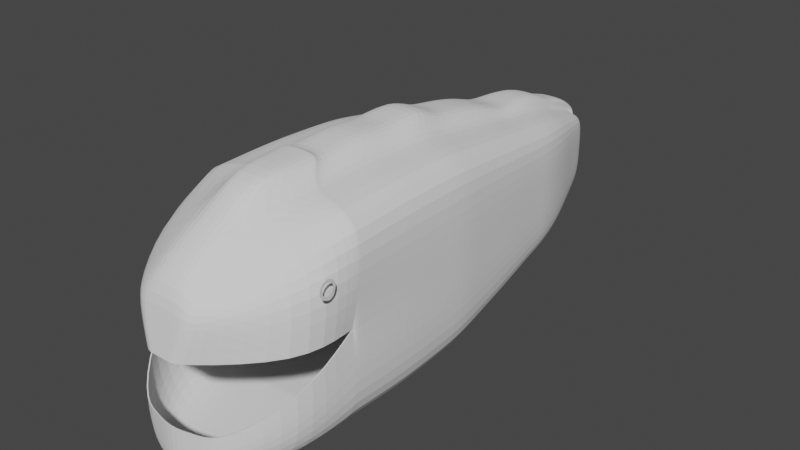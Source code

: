 # Source: Plushie_1_0830.blend  (saved by Blender 5.1.30; exported with 4.5.12 LTS)
import bpy
from mathutils import Matrix  # noqa: F401  (used for matrix-valued properties, if any)

bpy.ops.wm.read_factory_settings(use_empty=True)
scene = bpy.context.scene
scene.name = 'Scene'

# ---- collections
col_collection = bpy.data.collections.new('Collection'); scene.collection.children.link(col_collection)

# ---- world
world_world = bpy.data.worlds.new('World'); scene.world = world_world
world_world.use_nodes = True; world_world.node_tree.nodes.clear()
_N = world_world.node_tree.nodes; _L = world_world.node_tree.links
n0 = _N.new('ShaderNodeOutputWorld'); n0.name = 'World Output'; n0.location = (300, 300)
n1 = _N.new('ShaderNodeBackground'); n1.name = 'Background'; n1.location = (10, 300)
n1.inputs[0].default_value = (0.05088, 0.05088, 0.05088, 1.0)
_L.new(n1.outputs[0], n0.inputs[0])
n0.is_active_output = True
world_world.color = (0.05088, 0.05088, 0.05088)
world_world.use_sun_shadow = False
world_world.sun_shadow_jitter_overblur = 0.0

# ---- meshes
me_cube = bpy.data.meshes.new('Cube')
me_cube.from_pydata([(0.3152, -2.335, -1.123), (0.3675, -2.347, 0.4162), (0.2697, 3.065, -0.3328), (0.2681, 3.065, 0.3543), (0.0, 3.065, -0.3328), (0.8355, -0.534, 1.0), (0.0, -2.461, -1.18), (0.0, -2.347, 0.6461), (0.2951, 3.065, 0.02879), (0.1895, -2.461, 0.0), (0.0, -2.461, 0.0), (0.0, -0.3242, 1.207), (0.848, -1.23, -0.9429), (0.8123, 0.2198, -0.9672), (0.6252, 1.894, -0.6536), (0.6236, 1.894, 0.6981), (0.8105, 0.2198, 0.9729), (0.8461, -1.116, 0.9641), (0.2978, -0.534, 1.0), (0.8897, -0.5886, -0.5), (0.0, -0.5886, -1.0), (0.0, 1.894, -0.6536), (0.0, 0.2198, -0.9672), (0.0, -1.23, -1.0), (0.6714, 1.894, 0.01071), (0.8631, 0.2198, 0.002842), (0.851, -1.23, 0.0), (0.4736, -2.335, -0.6533), (0.0, -2.461, -0.6533), (0.6367, -1.75, 0.7413), (0.0, -1.75, 0.9924), (0.8767, -1.846, 0.0), (0.0, -1.846, -1.09), (0.8767, -1.846, -0.3267), (0.7275, -1.846, -1.033), (0.848, -1.177, -0.9429), (0.8461, -1.068, 0.9641), (0.8782, -0.5886, 0.0), (0.0, -1.177, -1.0), (0.8537, -1.177, 0.0), (0.8461, -1.168, 0.9634), (0.8897, -0.5613, 0.5), (0.8534, -1.281, 0.0), (0.848, -1.291, -0.9518), (0.0, -1.291, -1.009), (0.8553, -1.291, -0.03219), (0.2951, 3.065, 0.2276), (0.34, -2.404, 0.3231), (0.0, -2.404, 0.3231), (0.8373, -0.5886, -1.0), (0.6714, 1.894, 0.3544), (0.8631, 0.2198, 0.4879), (0.9004, -1.173, 0.5), (0.8767, -1.798, 0.4962), (0.9004, -1.123, 0.5), (0.9004, -1.224, 0.4997), (0.2951, 3.065, -0.1701), (0.4736, -2.335, -0.9166), (0.0, -2.461, -0.9166), (0.433, -0.5886, -1.0), (0.6714, 1.894, -0.333), (0.8631, 0.2198, -0.4822), (0.9004, -1.23, -0.5), (0.8767, -1.846, -0.7083), (0.9004, -1.177, -0.5), (0.9004, -1.291, -0.5205), (0.04771, 3.065, 0.3543), (0.1576, -2.398, -1.18), (0.1668, 3.065, -0.3328), (0.1837, -2.347, 0.6461), (0.09477, -2.461, 0.0), (0.1668, 3.065, 0.02879), (0.2254, 1.894, 0.6981), (0.2941, 0.2198, 0.9729), (0.3031, -1.116, 1.0), (0.3445, 1.894, -0.6536), (0.4253, 0.2198, -0.9672), (0.4384, -1.23, -1.0), (0.2368, -2.398, -0.6533), (0.1831, -1.75, 0.9924), (0.3781, -1.846, -1.09), (0.4384, -1.177, -1.0), (0.3031, -1.068, 1.0), (0.3031, -1.168, 0.9994), (0.4384, -1.291, -1.009), (0.17, -2.404, 0.3231), (0.1668, 3.065, 0.2276), (0.1668, 3.065, -0.1701), (0.2368, -2.398, -0.9166), (0.1563, 3.118, -0.2245), (0.0, 3.118, -0.2245), (0.0, 3.118, -0.06178), (0.0, 3.118, 0.3359), (0.0, 3.118, 0.1371), (0.0, 3.118, 0.4031), (0.0, 2.001, 0.8194), (0.0, 0.4305, 1.197), (0.0, -0.8369, 1.134), (0.0, -0.8773, 1.201), (0.0, -0.9534, 1.185), (0.0, -1.48, 1.194), (0.1563, 3.118, 0.4031), (0.1563, 3.118, 0.1371), (0.2195, 2.001, 0.8194), (0.2376, 0.4305, 1.197), (0.2379, -0.8773, 1.201), (0.1952, -1.48, 1.194), (0.2379, -0.8369, 1.134), (0.2379, -0.9534, 1.185), (0.1563, 3.118, 0.3359), (0.1563, 3.118, -0.06178), (0.236, -0.3242, 1.207), (0.7513, 0.8049, -0.8583), (0.703, 1.239, -0.7765), (0.6605, 1.56, -0.7076), (0.6588, 1.56, 0.7464), (0.7013, 1.239, 0.8072), (0.7496, 0.8049, 0.8787), (0.0, 1.56, -0.7076), (0.0, 1.239, -0.7765), (0.0, 0.8049, -0.8583), (0.7066, 1.56, 0.01072), (0.7499, 1.239, 0.009459), (0.7997, 0.8049, 0.007193), (0.7066, 1.56, 0.3785), (0.7499, 1.239, 0.4083), (0.7997, 0.8049, 0.4429), (0.7066, 1.56, -0.3571), (0.7499, 1.239, -0.3894), (0.7997, 0.8049, -0.4286), (0.3621, 1.56, -0.7076), (0.3815, 1.239, -0.7765), (0.402, 0.8049, -0.8583), (0.2431, 1.56, 0.7464), (0.2603, 1.239, 0.8072), (0.2773, 0.8049, 0.8787), (0.0, 1.681, 0.8117), (0.0, 1.375, 0.9427), (0.0, 0.987, 1.021), (0.2258, 1.681, 0.8117), (0.2312, 1.375, 0.9427), (0.2354, 0.987, 1.021), (0.5363, 2.253, -0.593), (0.4475, 2.523, -0.5191), (0.3586, 2.794, -0.4397), (0.357, 2.794, 0.4576), (0.4459, 2.523, 0.5415), (0.5347, 2.253, 0.6242), (0.0, 2.794, -0.4397), (0.0, 2.523, -0.5191), (0.0, 2.253, -0.593), (0.3892, 2.794, 0.02357), (0.4832, 2.523, 0.01891), (0.5773, 2.253, 0.0144), (0.3892, 2.794, 0.2742), (0.4832, 2.523, 0.3055), (0.5773, 2.253, 0.3332), (0.3892, 2.794, -0.2271), (0.4832, 2.523, -0.2677), (0.5773, 2.253, -0.3044), (0.2112, 2.794, -0.4397), (0.2557, 2.523, -0.5191), (0.3001, 2.253, -0.593), (0.09215, 2.794, 0.4576), (0.1366, 2.523, 0.5415), (0.181, 2.253, 0.6242), (0.0, 2.86, 0.5787), (0.0, 2.603, 0.6254), (0.0, 2.346, 0.7699), (0.1721, 2.86, 0.5787), (0.1879, 2.603, 0.6254), (0.2037, 2.346, 0.7699), (0.8248, -0.1844, -0.9836), (0.8764, -0.1844, -0.4911), (0.8764, -0.1707, 0.4939), (0.8706, -0.1844, 0.001421), (0.0, -0.1844, -0.9836), (0.823, -0.1571, 0.9864), (0.2959, -0.1571, 0.9864), (0.4292, -0.1844, -0.9836), (0.0, 0.01453, 1.139), (0.2368, 0.01453, 1.139), (0.7801, 0.5124, 0.9258), (0.0, 0.5124, -0.9127), (0.8314, 0.5124, 0.005017), (0.8314, 0.5124, 0.4654), (0.8314, 0.5124, -0.4554), (0.4136, 0.5124, -0.9127), (0.2857, 0.5124, 0.9258), (0.0, 0.6784, 1.056), (0.2365, 0.6784, 1.056), (0.7818, 0.5124, -0.9127)], [], [(86, 66, 3, 46), (53, 29, 1, 47), (80, 34, 0, 67), (85, 69, 7, 48), (79, 30, 7, 69), (88, 78, 28, 58), (63, 33, 27, 57), (87, 71, 8, 56), (159, 153, 24, 60), (186, 184, 25, 61), (64, 39, 26, 62), (71, 87, 110, 102), (87, 68, 89, 110), (163, 66, 101, 169), (162, 142, 14, 75), (187, 191, 13, 76), (81, 35, 12, 77), (156, 147, 15, 50), (185, 182, 16, 51), (54, 36, 17, 52), (133, 72, 103, 139), (55, 40, 29, 53), (65, 45, 33, 63), (84, 43, 34, 80), (41, 5, 36, 54), (59, 49, 35, 81), (66, 86, 109, 101), (19, 37, 39, 64), (52, 17, 40, 55), (178, 73, 104, 181), (77, 12, 43, 84), (62, 26, 45, 65), (26, 52, 55, 42), (37, 41, 54, 39), (42, 55, 53, 31), (39, 54, 52, 26), (184, 185, 51, 25), (153, 156, 50, 24), (70, 85, 48, 10), (31, 53, 47, 9), (71, 86, 46, 8), (12, 62, 65, 43), (49, 19, 64, 35), (43, 65, 63, 34), (35, 64, 62, 12), (191, 186, 61, 13), (142, 159, 60, 14), (68, 87, 56, 2), (34, 63, 57, 0), (67, 88, 58, 6), (0, 57, 88, 67), (74, 82, 107, 105), (83, 74, 105, 108), (9, 47, 85, 70), (23, 77, 84, 44), (17, 74, 83, 40), (5, 18, 82, 36), (20, 59, 81, 38), (44, 84, 80, 32), (40, 83, 79, 29), (38, 81, 77, 23), (183, 187, 76, 22), (150, 162, 75, 21), (36, 82, 74, 17), (182, 188, 73, 16), (147, 165, 72, 15), (30, 79, 106, 100), (57, 27, 78, 88), (29, 79, 69, 1), (47, 1, 69, 85), (32, 80, 67, 6), (86, 71, 102, 109), (171, 168, 95, 103), (190, 189, 96, 104), (107, 97, 98, 105), (108, 99, 100, 106), (111, 11, 97, 107), (105, 98, 99, 108), (90, 91, 110, 89), (93, 92, 109, 102), (91, 93, 102, 110), (92, 94, 101, 109), (68, 4, 90, 89), (79, 83, 108, 106), (181, 180, 11, 111), (176, 179, 59, 20), (177, 178, 18, 5), (172, 173, 19, 49), (175, 174, 41, 37), (82, 18, 111, 107), (173, 175, 37, 19), (179, 172, 49, 59), (174, 177, 5, 41), (103, 95, 136, 139), (139, 136, 137, 140), (140, 137, 138, 141), (15, 72, 133, 115), (115, 133, 134, 116), (116, 134, 135, 117), (21, 75, 130, 118), (118, 130, 131, 119), (119, 131, 132, 120), (14, 60, 127, 114), (114, 127, 128, 113), (113, 128, 129, 112), (24, 50, 124, 121), (121, 124, 125, 122), (122, 125, 126, 123), (188, 135, 141, 190), (135, 134, 140, 141), (134, 133, 139, 140), (50, 15, 115, 124), (124, 115, 116, 125), (125, 116, 117, 126), (75, 14, 114, 130), (130, 114, 113, 131), (131, 113, 112, 132), (60, 24, 121, 127), (127, 121, 122, 128), (128, 122, 123, 129), (101, 94, 166, 169), (169, 166, 167, 170), (170, 167, 168, 171), (3, 66, 163, 145), (145, 163, 164, 146), (146, 164, 165, 147), (4, 68, 160, 148), (148, 160, 161, 149), (149, 161, 162, 150), (2, 56, 157, 144), (144, 157, 158, 143), (143, 158, 159, 142), (8, 46, 154, 151), (151, 154, 155, 152), (152, 155, 156, 153), (46, 3, 145, 154), (154, 145, 146, 155), (155, 146, 147, 156), (68, 2, 144, 160), (160, 144, 143, 161), (161, 143, 142, 162), (72, 165, 171, 103), (165, 164, 170, 171), (164, 163, 169, 170), (56, 8, 151, 157), (157, 151, 152, 158), (158, 152, 153, 159), (51, 16, 177, 174), (76, 13, 172, 179), (61, 25, 175, 173), (25, 51, 174, 175), (13, 61, 173, 172), (16, 73, 178, 177), (22, 76, 179, 176), (104, 96, 180, 181), (18, 178, 181, 111), (73, 188, 190, 104), (141, 138, 189, 190), (117, 135, 188, 182), (120, 132, 187, 183), (112, 129, 186, 191), (123, 126, 185, 184), (126, 117, 182, 185), (132, 112, 191, 187), (129, 123, 184, 186)])
_uv = me_cube.uv_layers.new(name='UVMap')
_uv.uv.foreach_set('vector', [0.5625, 0.4375, 0.625, 0.4375, 0.625, 0.5, 0.5625, 0.5, 0.5625, 0.7188, 0.625, 0.7188, 0.625, 0.75, 0.5625, 0.75, 0.3125, 0.7188, 0.375, 0.7188, 0.375, 0.75, 0.3125, 0.75, 0.5625, 0.8125, 0.625, 0.8125, 0.625, 0.875, 0.5625, 0.875, 0.6875, 0.7188, 0.75, 0.7188, 0.75, 0.75, 0.6875, 0.75, 0.4375, 0.8125, 0.5, 0.8125, 0.5, 0.875, 0.4375, 0.875, 0.4375, 0.7188, 0.5, 0.7188, 0.5, 0.75, 0.4375, 0.75, 0.4375, 0.4375, 0.5, 0.4375, 0.5, 0.5, 0.4375, 0.5, 0.4375, 0.5469, 0.5, 0.5469, 0.5, 0.5625, 0.4375, 0.5625, 0.4375, 0.6172, 0.5, 0.6172, 0.5, 0.625, 0.4375, 0.625, 0.4375, 0.6848, 0.5, 0.6848, 0.5, 0.6875, 0.4375, 0.6875, 0.5, 0.4375, 0.4375, 0.4375, 0.4375, 0.4375, 0.5, 0.4375, 0.4375, 0.4375, 0.375, 0.4375, 0.375, 0.4375, 0.4375, 0.4375, 0.6875, 0.5156, 0.6875, 0.5, 0.6875, 0.5, 0.6875, 0.5156, 0.3125, 0.5469, 0.375, 0.5469, 0.375, 0.5625, 0.3125, 0.5625, 0.3125, 0.6172, 0.375, 0.6172, 0.375, 0.625, 0.3125, 0.625, 0.3125, 0.6848, 0.375, 0.6848, 0.375, 0.6875, 0.3125, 0.6875, 0.5625, 0.5469, 0.625, 0.5469, 0.625, 0.5625, 0.5625, 0.5625, 0.5625, 0.6172, 0.625, 0.6172, 0.625, 0.625, 0.5625, 0.625, 0.5625, 0.6848, 0.625, 0.6848, 0.625, 0.6875, 0.5625, 0.6875, 0.6875, 0.5781, 0.6875, 0.5625, 0.6875, 0.5625, 0.6875, 0.5781, 0.5625, 0.6901, 0.625, 0.6901, 0.625, 0.7188, 0.5625, 0.7188, 0.4375, 0.6906, 0.5, 0.6906, 0.5, 0.7188, 0.4375, 0.7188, 0.3125, 0.6906, 0.375, 0.6906, 0.375, 0.7188, 0.3125, 0.7188, 0.5625, 0.6549, 0.625, 0.6549, 0.625, 0.6848, 0.5625, 0.6848, 0.3125, 0.6549, 0.375, 0.6549, 0.375, 0.6848, 0.3125, 0.6848, 0.625, 0.4375, 0.5625, 0.4375, 0.5625, 0.4375, 0.625, 0.4375, 0.4375, 0.6549, 0.5, 0.6549, 0.5, 0.6848, 0.4375, 0.6848, 0.5625, 0.6875, 0.625, 0.6875, 0.625, 0.6901, 0.5625, 0.6901, 0.6875, 0.6399, 0.6875, 0.625, 0.6875, 0.625, 0.6875, 0.6399, 0.3125, 0.6875, 0.375, 0.6875, 0.375, 0.6906, 0.3125, 0.6906, 0.4375, 0.6875, 0.5, 0.6875, 0.5, 0.6906, 0.4375, 0.6906, 0.5, 0.6875, 0.5625, 0.6875, 0.5625, 0.6901, 0.5, 0.6901, 0.5, 0.6549, 0.5625, 0.6549, 0.5625, 0.6848, 0.5, 0.6848, 0.5, 0.6901, 0.5625, 0.6901, 0.5625, 0.7188, 0.5, 0.7188, 0.5, 0.6848, 0.5625, 0.6848, 0.5625, 0.6875, 0.5, 0.6875, 0.5, 0.6172, 0.5625, 0.6172, 0.5625, 0.625, 0.5, 0.625, 0.5, 0.5469, 0.5625, 0.5469, 0.5625, 0.5625, 0.5, 0.5625, 0.5, 0.8125, 0.5625, 0.8125, 0.5625, 0.875, 0.5, 0.875, 0.5, 0.7188, 0.5625, 0.7188, 0.5625, 0.75, 0.5, 0.75, 0.5, 0.4375, 0.5625, 0.4375, 0.5625, 0.5, 0.5, 0.5, 0.375, 0.6875, 0.4375, 0.6875, 0.4375, 0.6906, 0.375, 0.6906, 0.375, 0.6549, 0.4375, 0.6549, 0.4375, 0.6848, 0.375, 0.6848, 0.375, 0.6906, 0.4375, 0.6906, 0.4375, 0.7188, 0.375, 0.7188, 0.375, 0.6848, 0.4375, 0.6848, 0.4375, 0.6875, 0.375, 0.6875, 0.375, 0.6172, 0.4375, 0.6172, 0.4375, 0.625, 0.375, 0.625, 0.375, 0.5469, 0.4375, 0.5469, 0.4375, 0.5625, 0.375, 0.5625, 0.375, 0.4375, 0.4375, 0.4375, 0.4375, 0.5, 0.375, 0.5, 0.375, 0.7188, 0.4375, 0.7188, 0.4375, 0.75, 0.375, 0.75, 0.375, 0.8125, 0.4375, 0.8125, 0.4375, 0.875, 0.375, 0.875, 0.375, 0.75, 0.4375, 0.75, 0.4375, 0.8125, 0.375, 0.8125, 0.6875, 0.6875, 0.6875, 0.6848, 0.6875, 0.6848, 0.6875, 0.6875, 0.6875, 0.6901, 0.6875, 0.6875, 0.6875, 0.6875, 0.6875, 0.6901, 0.5, 0.75, 0.5625, 0.75, 0.5625, 0.8125, 0.5, 0.8125, 0.25, 0.6875, 0.3125, 0.6875, 0.3125, 0.6906, 0.25, 0.6906, 0.625, 0.6875, 0.6875, 0.6875, 0.6875, 0.6901, 0.625, 0.6901, 0.625, 0.6549, 0.6875, 0.6549, 0.6875, 0.6848, 0.625, 0.6848, 0.25, 0.6549, 0.3125, 0.6549, 0.3125, 0.6848, 0.25, 0.6848, 0.25, 0.6906, 0.3125, 0.6906, 0.3125, 0.7188, 0.25, 0.7188, 0.625, 0.6901, 0.6875, 0.6901, 0.6875, 0.7188, 0.625, 0.7188, 0.25, 0.6848, 0.3125, 0.6848, 0.3125, 0.6875, 0.25, 0.6875, 0.25, 0.6172, 0.3125, 0.6172, 0.3125, 0.625, 0.25, 0.625, 0.25, 0.5469, 0.3125, 0.5469, 0.3125, 0.5625, 0.25, 0.5625, 0.625, 0.6848, 0.6875, 0.6848, 0.6875, 0.6875, 0.625, 0.6875, 0.625, 0.6172, 0.6875, 0.6172, 0.6875, 0.625, 0.625, 0.625, 0.625, 0.5469, 0.6875, 0.5469, 0.6875, 0.5625, 0.625, 0.5625, 0.75, 0.7188, 0.6875, 0.7188, 0.6875, 0.7188, 0.75, 0.7188, 0.4375, 0.75, 0.5, 0.75, 0.5, 0.8125, 0.4375, 0.8125, 0.625, 0.7188, 0.6875, 0.7188, 0.6875, 0.75, 0.625, 0.75, 0.5625, 0.75, 0.625, 0.75, 0.625, 0.8125, 0.5625, 0.8125, 0.25, 0.7188, 0.3125, 0.7188, 0.3125, 0.75, 0.25, 0.75, 0.5625, 0.4375, 0.5, 0.4375, 0.5, 0.4375, 0.5625, 0.4375, 0.6875, 0.5469, 0.75, 0.5469, 0.75, 0.5625, 0.6875, 0.5625, 0.6875, 0.6172, 0.75, 0.6172, 0.75, 0.625, 0.6875, 0.625, 0.6875, 0.6848, 0.75, 0.6848, 0.75, 0.6875, 0.6875, 0.6875, 0.6875, 0.6901, 0.75, 0.6901, 0.75, 0.7188, 0.6875, 0.7188, 0.6875, 0.6549, 0.75, 0.6549, 0.75, 0.6848, 0.6875, 0.6848, 0.6875, 0.6875, 0.75, 0.6875, 0.75, 0.6901, 0.6875, 0.6901, 0.375, 0.375, 0.4375, 0.375, 0.4375, 0.4375, 0.375, 0.4375, 0.5, 0.375, 0.5625, 0.375, 0.5625, 0.4375, 0.5, 0.4375, 0.4375, 0.375, 0.5, 0.375, 0.5, 0.4375, 0.4375, 0.4375, 0.5625, 0.375, 0.625, 0.375, 0.625, 0.4375, 0.5625, 0.4375, 0.3125, 0.5, 0.25, 0.5, 0.25, 0.5, 0.3125, 0.5, 0.6875, 0.7188, 0.6875, 0.6901, 0.6875, 0.6901, 0.6875, 0.7188, 0.6875, 0.6399, 0.75, 0.6399, 0.75, 0.6549, 0.6875, 0.6549, 0.25, 0.6399, 0.3125, 0.6399, 0.3125, 0.6549, 0.25, 0.6549, 0.625, 0.6399, 0.6875, 0.6399, 0.6875, 0.6549, 0.625, 0.6549, 0.375, 0.6399, 0.4375, 0.6399, 0.4375, 0.6549, 0.375, 0.6549, 0.5, 0.6399, 0.5625, 0.6399, 0.5625, 0.6549, 0.5, 0.6549, 0.6875, 0.6848, 0.6875, 0.6549, 0.6875, 0.6549, 0.6875, 0.6848, 0.4375, 0.6399, 0.5, 0.6399, 0.5, 0.6549, 0.4375, 0.6549, 0.3125, 0.6399, 0.375, 0.6399, 0.375, 0.6549, 0.3125, 0.6549, 0.5625, 0.6399, 0.625, 0.6399, 0.625, 0.6549, 0.5625, 0.6549, 0.6875, 0.5625, 0.75, 0.5625, 0.75, 0.5781, 0.6875, 0.5781, 0.6875, 0.5781, 0.75, 0.5781, 0.75, 0.5938, 0.6875, 0.5938, 0.6875, 0.5938, 0.75, 0.5938, 0.75, 0.6094, 0.6875, 0.6094, 0.625, 0.5625, 0.6875, 0.5625, 0.6875, 0.5781, 0.625, 0.5781, 0.625, 0.5781, 0.6875, 0.5781, 0.6875, 0.5938, 0.625, 0.5938, 0.625, 0.5938, 0.6875, 0.5938, 0.6875, 0.6094, 0.625, 0.6094, 0.25, 0.5625, 0.3125, 0.5625, 0.3125, 0.5781, 0.25, 0.5781, 0.25, 0.5781, 0.3125, 0.5781, 0.3125, 0.5938, 0.25, 0.5938, 0.25, 0.5938, 0.3125, 0.5938, 0.3125, 0.6094, 0.25, 0.6094, 0.375, 0.5625, 0.4375, 0.5625, 0.4375, 0.5781, 0.375, 0.5781, 0.375, 0.5781, 0.4375, 0.5781, 0.4375, 0.5938, 0.375, 0.5938, 0.375, 0.5938, 0.4375, 0.5938, 0.4375, 0.6094, 0.375, 0.6094, 0.5, 0.5625, 0.5625, 0.5625, 0.5625, 0.5781, 0.5, 0.5781, 0.5, 0.5781, 0.5625, 0.5781, 0.5625, 0.5938, 0.5, 0.5938, 0.5, 0.5938, 0.5625, 0.5938, 0.5625, 0.6094, 0.5, 0.6094, 0.6875, 0.6172, 0.6875, 0.6094, 0.6875, 0.6094, 0.6875, 0.6172, 0.6875, 0.6094, 0.6875, 0.5938, 0.6875, 0.5938, 0.6875, 0.6094, 0.6875, 0.5938, 0.6875, 0.5781, 0.6875, 0.5781, 0.6875, 0.5938, 0.5625, 0.5625, 0.625, 0.5625, 0.625, 0.5781, 0.5625, 0.5781, 0.5625, 0.5781, 0.625, 0.5781, 0.625, 0.5938, 0.5625, 0.5938, 0.5625, 0.5938, 0.625, 0.5938, 0.625, 0.6094, 0.5625, 0.6094, 0.3125, 0.5625, 0.375, 0.5625, 0.375, 0.5781, 0.3125, 0.5781, 0.3125, 0.5781, 0.375, 0.5781, 0.375, 0.5938, 0.3125, 0.5938, 0.3125, 0.5938, 0.375, 0.5938, 0.375, 0.6094, 0.3125, 0.6094, 0.4375, 0.5625, 0.5, 0.5625, 0.5, 0.5781, 0.4375, 0.5781, 0.4375, 0.5781, 0.5, 0.5781, 0.5, 0.5938, 0.4375, 0.5938, 0.4375, 0.5938, 0.5, 0.5938, 0.5, 0.6094, 0.4375, 0.6094, 0.6875, 0.5, 0.75, 0.5, 0.75, 0.5156, 0.6875, 0.5156, 0.6875, 0.5156, 0.75, 0.5156, 0.75, 0.5312, 0.6875, 0.5312, 0.6875, 0.5312, 0.75, 0.5312, 0.75, 0.5469, 0.6875, 0.5469, 0.625, 0.5, 0.6875, 0.5, 0.6875, 0.5156, 0.625, 0.5156, 0.625, 0.5156, 0.6875, 0.5156, 0.6875, 0.5312, 0.625, 0.5312, 0.625, 0.5312, 0.6875, 0.5312, 0.6875, 0.5469, 0.625, 0.5469, 0.25, 0.5, 0.3125, 0.5, 0.3125, 0.5156, 0.25, 0.5156, 0.25, 0.5156, 0.3125, 0.5156, 0.3125, 0.5312, 0.25, 0.5312, 0.25, 0.5312, 0.3125, 0.5312, 0.3125, 0.5469, 0.25, 0.5469, 0.375, 0.5, 0.4375, 0.5, 0.4375, 0.5156, 0.375, 0.5156, 0.375, 0.5156, 0.4375, 0.5156, 0.4375, 0.5312, 0.375, 0.5312, 0.375, 0.5312, 0.4375, 0.5312, 0.4375, 0.5469, 0.375, 0.5469, 0.5, 0.5, 0.5625, 0.5, 0.5625, 0.5156, 0.5, 0.5156, 0.5, 0.5156, 0.5625, 0.5156, 0.5625, 0.5312, 0.5, 0.5312, 0.5, 0.5312, 0.5625, 0.5312, 0.5625, 0.5469, 0.5, 0.5469, 0.5625, 0.5, 0.625, 0.5, 0.625, 0.5156, 0.5625, 0.5156, 0.5625, 0.5156, 0.625, 0.5156, 0.625, 0.5312, 0.5625, 0.5312, 0.5625, 0.5312, 0.625, 0.5312, 0.625, 0.5469, 0.5625, 0.5469, 0.3125, 0.5, 0.375, 0.5, 0.375, 0.5156, 0.3125, 0.5156, 0.3125, 0.5156, 0.375, 0.5156, 0.375, 0.5312, 0.3125, 0.5312, 0.3125, 0.5312, 0.375, 0.5312, 0.375, 0.5469, 0.3125, 0.5469, 0.6875, 0.5625, 0.6875, 0.5469, 0.6875, 0.5469, 0.6875, 0.5625, 0.6875, 0.5469, 0.6875, 0.5312, 0.6875, 0.5312, 0.6875, 0.5469, 0.6875, 0.5312, 0.6875, 0.5156, 0.6875, 0.5156, 0.6875, 0.5312, 0.4375, 0.5, 0.5, 0.5, 0.5, 0.5156, 0.4375, 0.5156, 0.4375, 0.5156, 0.5, 0.5156, 0.5, 0.5312, 0.4375, 0.5312, 0.4375, 0.5312, 0.5, 0.5312, 0.5, 0.5469, 0.4375, 0.5469, 0.5625, 0.625, 0.625, 0.625, 0.625, 0.6399, 0.5625, 0.6399, 0.3125, 0.625, 0.375, 0.625, 0.375, 0.6399, 0.3125, 0.6399, 0.4375, 0.625, 0.5, 0.625, 0.5, 0.6399, 0.4375, 0.6399, 0.5, 0.625, 0.5625, 0.625, 0.5625, 0.6399, 0.5, 0.6399, 0.375, 0.625, 0.4375, 0.625, 0.4375, 0.6399, 0.375, 0.6399, 0.625, 0.625, 0.6875, 0.625, 0.6875, 0.6399, 0.625, 0.6399, 0.25, 0.625, 0.3125, 0.625, 0.3125, 0.6399, 0.25, 0.6399, 0.6875, 0.625, 0.75, 0.625, 0.75, 0.6399, 0.6875, 0.6399, 0.6875, 0.6549, 0.6875, 0.6399, 0.6875, 0.6399, 0.6875, 0.6549, 0.6875, 0.625, 0.6875, 0.6172, 0.6875, 0.6172, 0.6875, 0.625, 0.6875, 0.6094, 0.75, 0.6094, 0.75, 0.6172, 0.6875, 0.6172, 0.625, 0.6094, 0.6875, 0.6094, 0.6875, 0.6172, 0.625, 0.6172, 0.25, 0.6094, 0.3125, 0.6094, 0.3125, 0.6172, 0.25, 0.6172, 0.375, 0.6094, 0.4375, 0.6094, 0.4375, 0.6172, 0.375, 0.6172, 0.5, 0.6094, 0.5625, 0.6094, 0.5625, 0.6172, 0.5, 0.6172, 0.5625, 0.6094, 0.625, 0.6094, 0.625, 0.6172, 0.5625, 0.6172, 0.3125, 0.6094, 0.375, 0.6094, 0.375, 0.6172, 0.3125, 0.6172, 0.4375, 0.6094, 0.5, 0.6094, 0.5, 0.6172, 0.4375, 0.6172])
me_cube.update()
me_circle = bpy.data.meshes.new('Circle')
me_circle.from_pydata([(3.414e-07, 0.1987, -3.737e-07), (-0.03877, 0.1949, -3.737e-07), (-0.07605, 0.1836, -3.737e-07), (-0.1104, 0.1652, -3.737e-07), (-0.1405, 0.1405, -3.737e-07), (-0.1652, 0.1104, -3.737e-07), (-0.1836, 0.07605, -3.737e-07), (-0.1949, 0.03877, -3.737e-07), (-0.1987, 1.286e-07, -3.737e-07), (-0.1949, -0.03877, -3.737e-07), (-0.1836, -0.07605, -3.737e-07), (-0.1652, -0.1104, -3.737e-07), (-0.1405, -0.1405, -3.737e-07), (-0.1104, -0.1652, -3.737e-07), (-0.07605, -0.1836, -3.737e-07), (-0.03877, -0.1949, -3.737e-07), (3.414e-07, -0.1987, -3.737e-07), (0.03877, -0.1949, -3.737e-07), (0.07605, -0.1836, -3.737e-07), (0.1104, -0.1652, -3.737e-07), (0.1405, -0.1405, -3.737e-07), (0.1652, -0.1104, -3.737e-07), (0.1836, -0.07605, -3.737e-07), (0.1949, -0.03877, -3.737e-07), (0.1987, 1.286e-07, -3.737e-07), (0.1949, 0.03877, -3.737e-07), (0.1836, 0.07605, -3.737e-07), (0.1652, 0.1104, -3.737e-07), (0.1405, 0.1405, -3.737e-07), (0.1104, 0.1652, -3.737e-07), (0.07605, 0.1836, -3.737e-07), (0.03877, 0.1949, -3.737e-07), (3.709e-07, 0.1367, -3.589e-07), (-0.02668, 0.1341, -3.589e-07), (-0.05233, 0.1263, -3.589e-07), (-0.07597, 0.1137, -3.589e-07), (-0.09669, 0.09669, -3.589e-07), (-0.1137, 0.07597, -3.589e-07), (-0.1263, 0.05233, -3.589e-07), (-0.1341, 0.02668, -3.589e-07), (-0.1367, 1.212e-07, -3.589e-07), (-0.1341, -0.02668, -3.589e-07), (-0.1263, -0.05233, -3.589e-07), (-0.1137, -0.07597, -3.589e-07), (-0.09669, -0.09669, -3.589e-07), (-0.07597, -0.1137, -3.589e-07), (-0.05233, -0.1263, -3.589e-07), (-0.02668, -0.1341, -3.589e-07), (3.709e-07, -0.1367, -3.589e-07), (0.02668, -0.1341, -3.589e-07), (0.05233, -0.1263, -3.589e-07), (0.07597, -0.1137, -3.589e-07), (0.09669, -0.09669, -3.589e-07), (0.1137, -0.07597, -3.589e-07), (0.1263, -0.05233, -3.589e-07), (0.1341, -0.02668, -3.589e-07), (0.1367, 1.212e-07, -3.589e-07), (0.1341, 0.02668, -3.589e-07), (0.1263, 0.05233, -3.589e-07), (0.1137, 0.07597, -3.589e-07), (0.09669, 0.09669, -3.589e-07), (0.07597, 0.1137, -3.589e-07), (0.05233, 0.1263, -3.589e-07), (0.02668, 0.1341, -3.589e-07)], [], [(28, 27, 59, 60), (15, 14, 46, 47), (2, 1, 33, 34), (29, 28, 60, 61), (16, 15, 47, 48), (3, 2, 34, 35), (30, 29, 61, 62), (17, 16, 48, 49), (4, 3, 35, 36), (31, 30, 62, 63), (18, 17, 49, 50), (5, 4, 36, 37), (0, 31, 63, 32), (19, 18, 50, 51), (6, 5, 37, 38), (20, 19, 51, 52), (7, 6, 38, 39), (21, 20, 52, 53), (8, 7, 39, 40), (22, 21, 53, 54), (9, 8, 40, 41), (23, 22, 54, 55), (10, 9, 41, 42), (24, 23, 55, 56), (11, 10, 42, 43), (25, 24, 56, 57), (12, 11, 43, 44), (26, 25, 57, 58), (13, 12, 44, 45), (27, 26, 58, 59), (14, 13, 45, 46), (1, 0, 32, 33)])
_uv = me_circle.uv_layers.new(name='UVMap')
_uv.uv.foreach_set('vector', [0.0, 0.0, 0.0, 0.0, 0.0, 0.0, 0.0, 0.0, 0.0, 0.0, 0.0, 0.0, 0.0, 0.0, 0.0, 0.0, 0.0, 0.0, 0.0, 0.0, 0.0, 0.0, 0.0, 0.0, 0.0, 0.0, 0.0, 0.0, 0.0, 0.0, 0.0, 0.0, 0.0, 0.0, 0.0, 0.0, 0.0, 0.0, 0.0, 0.0, 0.0, 0.0, 0.0, 0.0, 0.0, 0.0, 0.0, 0.0, 0.0, 0.0, 0.0, 0.0, 0.0, 0.0, 0.0, 0.0, 0.0, 0.0, 0.0, 0.0, 0.0, 0.0, 0.0, 0.0, 0.0, 0.0, 0.0, 0.0, 0.0, 0.0, 0.0, 0.0, 0.0, 0.0, 0.0, 0.0, 0.0, 0.0, 0.0, 0.0, 0.0, 0.0, 0.0, 0.0, 0.0, 0.0, 0.0, 0.0, 0.0, 0.0, 0.0, 0.0, 0.0, 0.0, 0.0, 0.0, 0.0, 0.0, 0.0, 0.0, 0.0, 0.0, 0.0, 0.0, 0.0, 0.0, 0.0, 0.0, 0.0, 0.0, 0.0, 0.0, 0.0, 0.0, 0.0, 0.0, 0.0, 0.0, 0.0, 0.0, 0.0, 0.0, 0.0, 0.0, 0.0, 0.0, 0.0, 0.0, 0.0, 0.0, 0.0, 0.0, 0.0, 0.0, 0.0, 0.0, 0.0, 0.0, 0.0, 0.0, 0.0, 0.0, 0.0, 0.0, 0.0, 0.0, 0.0, 0.0, 0.0, 0.0, 0.0, 0.0, 0.0, 0.0, 0.0, 0.0, 0.0, 0.0, 0.0, 0.0, 0.0, 0.0, 0.0, 0.0, 0.0, 0.0, 0.0, 0.0, 0.0, 0.0, 0.0, 0.0, 0.0, 0.0, 0.0, 0.0, 0.0, 0.0, 0.0, 0.0, 0.0, 0.0, 0.0, 0.0, 0.0, 0.0, 0.0, 0.0, 0.0, 0.0, 0.0, 0.0, 0.0, 0.0, 0.0, 0.0, 0.0, 0.0, 0.0, 0.0, 0.0, 0.0, 0.0, 0.0, 0.0, 0.0, 0.0, 0.0, 0.0, 0.0, 0.0, 0.0, 0.0, 0.0, 0.0, 0.0, 0.0, 0.0, 0.0, 0.0, 0.0, 0.0, 0.0, 0.0, 0.0, 0.0, 0.0, 0.0, 0.0, 0.0, 0.0, 0.0, 0.0, 0.0, 0.0, 0.0, 0.0, 0.0, 0.0, 0.0, 0.0, 0.0, 0.0, 0.0, 0.0, 0.0, 0.0, 0.0, 0.0, 0.0, 0.0, 0.0, 0.0, 0.0, 0.0, 0.0])
me_circle.update()

# ---- objects
ob_empty = bpy.data.objects.new('Empty', None)
ob_empty_001 = bpy.data.objects.new('Empty.001', None)
ob_cube = bpy.data.objects.new('Cube', me_cube)
ob_circle = bpy.data.objects.new('Circle', me_circle)

# ---- transforms, parenting, visibility, modifiers, constraints
ob_empty.location = (0.0, 3.131, 0.0)
ob_empty.rotation_euler = (1.571, -0.0, 0.0)
ob_empty.empty_display_type = 'IMAGE'
ob_empty.empty_display_size = 5.0
ob_empty_001.location = (-2.975, 0.0, 0.0)
ob_empty_001.rotation_euler = (1.571, -0.0, 1.571)
ob_empty_001.empty_display_type = 'IMAGE'
ob_empty_001.empty_display_size = 5.0
ob_cube.location = (0.0, 0.0, 0.0)
_m = ob_cube.modifiers.new('Mirror', 'MIRROR')
_m.use_clip = True
_m = ob_cube.modifiers.new('Subdivision', 'SUBSURF')
_m.levels = 2
_m = ob_cube.modifiers.new('Solidify', 'SOLIDIFY')
ob_circle.location = (0.9369, -1.595, 0.5493)
ob_circle.rotation_euler = (1.571, 2.151e-16, 1.571)
ob_circle.scale = (0.4336, 0.4336, 0.4336)

# ---- collection membership
col_collection.objects.link(ob_empty)
col_collection.objects.link(ob_empty_001)
col_collection.objects.link(ob_cube)
col_collection.objects.link(ob_circle)

# ---- scene / render settings (as saved in the file)
scene.frame_start = 1; scene.frame_end = 250; scene.frame_set(1)
scene.render.engine = 'BLENDER_EEVEE_NEXT'
scene.render.bake_bias = 0.0
scene.render.bake_samples = 0
scene.view_settings.view_transform = 'Filmic'
bpy.context.view_layer.update()

# ---- added for rendering (the .blend has no active camera and no usable light): camera, sun
cam_auto = bpy.data.cameras.new('AutoCamera')
cam_auto.lens = 50.0
cam_auto.sensor_width = 36.0
cam_auto.clip_end = 1000.0
ob_auto_camera = bpy.data.objects.new('AutoCamera', cam_auto)
scene.collection.objects.link(ob_auto_camera)
ob_auto_camera.location = (5.86634, -6.67924, 4.70148)
ob_auto_camera.rotation_euler = (1.09748, -7.21219e-08, 0.694738)
scene.camera = ob_auto_camera
light_auto_sun = bpy.data.lights.new('AutoSun', 'SUN')
light_auto_sun.energy = 3.0
light_auto_sun.angle = 0.0523599
ob_auto_sun = bpy.data.objects.new('AutoSun', light_auto_sun)
scene.collection.objects.link(ob_auto_sun)
ob_auto_sun.rotation_euler = (0.872665, 0.174533, 0.523599)
bpy.context.view_layer.update()
